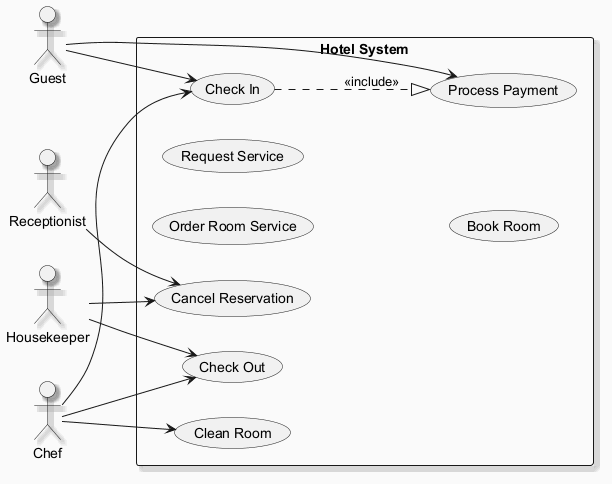

The diagram above was rendered by PlantUML. Its source (embedded in the PNG):
@startuml
skinparam backgroundColor #FAFAFA
skinparam classBackgroundColor #FFF3E0
skinparam classBorderColor #E65100
skinparam shadowing true
left to right direction
actor "Guest" as G
actor "Housekeeper" as H
actor "Receptionist" as R
actor "Chef" as C
rectangle "Hotel System" {
  usecase "Cancel Reservation" as UC_CancelReservation
  usecase "Order Room Service" as UC_OrderRoomService
  usecase "Check Out" as UC_CheckOut
  usecase "Check In" as UC_CheckIn
  usecase "Request Service" as UC_RequestService
  usecase "Clean Room" as UC_CleanRoom
  usecase "Process Payment" as UC_ProcessPayment
  usecase "Book Room" as UC_BookRoom
}
G --> UC_CheckIn
G --> UC_ProcessPayment
H --> UC_CheckOut
H --> UC_CancelReservation
R --> UC_CancelReservation
C --> UC_CheckOut
C --> UC_CheckIn
C --> UC_CleanRoom
UC_CheckIn ..|> UC_ProcessPayment : <<include>>
@enduml